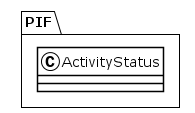

The diagram above was rendered by PlantUML. Its source (embedded in the PNG):
@startuml
!theme plain
package PIF {
class ActivityStatus {
}
}
@enduml